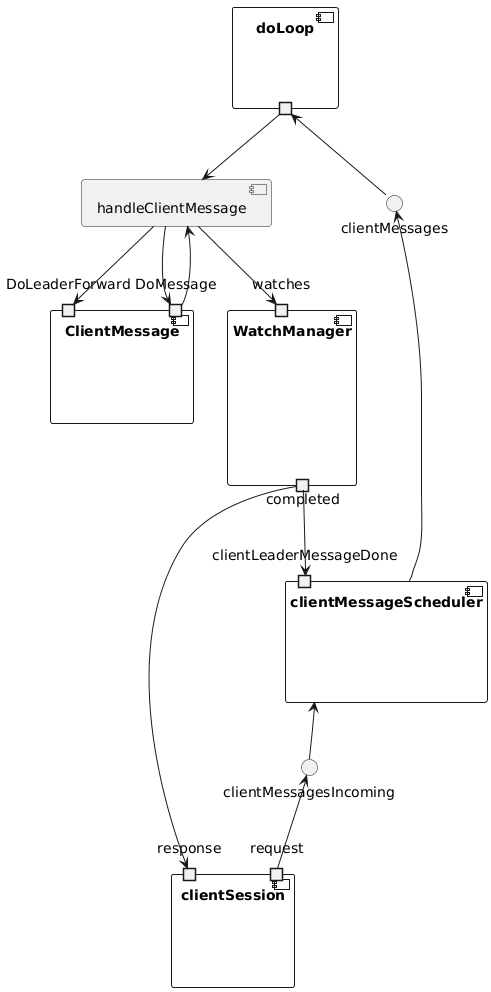

The diagram above was rendered by PlantUML. Its source (embedded in the PNG):
@startuml
' package doLoop {
'     component doLeader {
'     }
'     component doCandidate {
'     }
'     component doFollower {
'     }
'     portout " " as doLoop.msgs
' }
component doLoop {
    portout " " as doLoop.msgs
}

() clientMessagesIncoming
() clientMessages

component clientMessageScheduler {
    port clientLeaderMessageDone
}

component handleClientMessage {
}

component clientSession {
    port "request" as session.requestChan
    port "response" as session.responseChan
}

component WatchManager {
    portin watches
    portout "completed" as consensusDone
}

component ClientMessage {
    port DoLeaderForward
    port DoMessage
}

clientMessagesIncoming <-- session.requestChan

doLoop.msgs <-- clientMessages
clientMessages <-- clientMessageScheduler
doLoop.msgs --> handleClientMessage
clientMessageScheduler <-- clientMessagesIncoming

consensusDone --> clientLeaderMessageDone

handleClientMessage --> watches
handleClientMessage --> DoMessage
handleClientMessage <-- DoMessage
handleClientMessage --> DoLeaderForward


consensusDone --> session.responseChan
@enduml